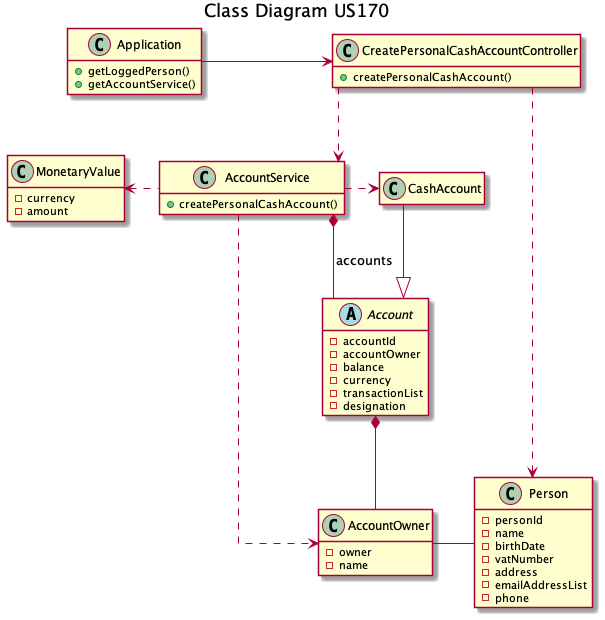

The diagram above was rendered by PlantUML. Its source (embedded in the PNG):
@startuml
title Class Diagram US170
hide empty members
skinparam linetype ortho

class CreatePersonalCashAccountController{
 + createPersonalCashAccount()
}

Application -> CreatePersonalCashAccountController : accountService

class Application{
+ getLoggedPerson()
+ getAccountService()
}

class Person{
- personId
- name
- birthDate
- vatNumber
- address
- emailAddressList
- phone
}

CreatePersonalCashAccountController -.> AccountService 
CreatePersonalCashAccountController .> Person

class AccountService {
+ createPersonalCashAccount()
}

AccountService *- Account : accounts
AccountService --.> AccountOwner 
MonetaryValue <. AccountService
AccountService .> CashAccount

class AccountOwner{
-owner
-name
}

class MonetaryValue{
-currency
-amount
}

class CashAccount{
}

abstract class Account{
- accountId
- accountOwner
- balance
- currency
- transactionList
- designation
}

Account *- AccountOwner
CashAccount --|> Account
AccountOwner - Person


@enduml